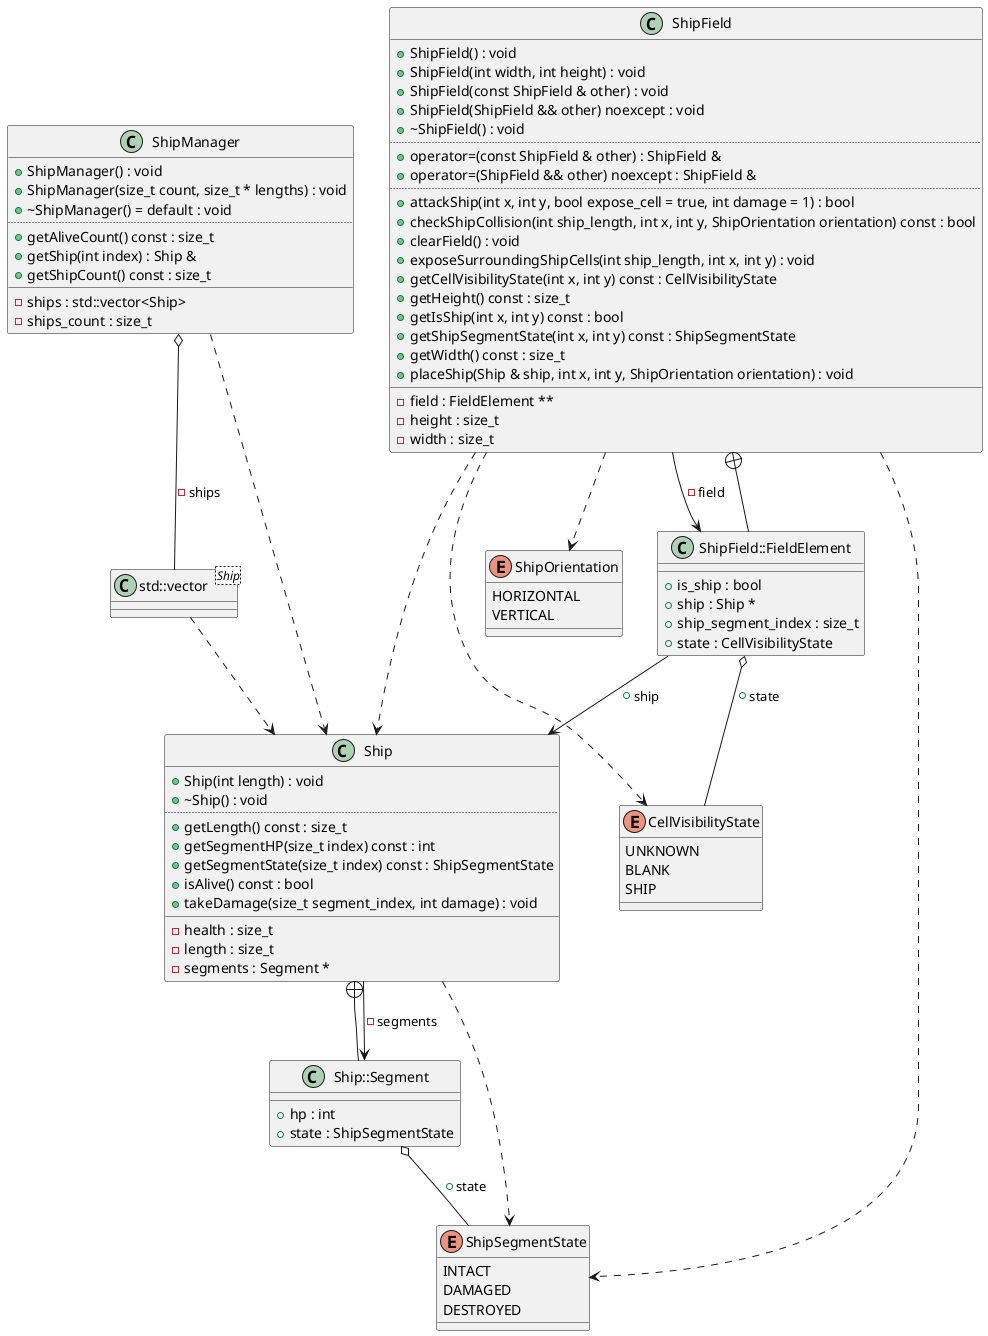

The diagram above was rendered by PlantUML. Its source (embedded in the PNG):
@startuml
class "std::vector<Ship>" as C_0010668212532447068380
class C_0010668212532447068380 {
__
}
enum "ShipSegmentState" as C_0014256742677139282670
enum C_0014256742677139282670 {
INTACT
DAMAGED
DESTROYED
}
enum "ShipOrientation" as C_0002579181642537833876
enum C_0002579181642537833876 {
HORIZONTAL
VERTICAL
}
enum "CellVisibilityState" as C_0003333043679234439357
enum C_0003333043679234439357 {
UNKNOWN
BLANK
SHIP
}
class "Ship" as C_0014529657433315016423
class C_0014529657433315016423 {
+Ship(int length) : void
+~Ship() : void
..
+getLength() const : size_t
+getSegmentHP(size_t index) const : int
+getSegmentState(size_t index) const : ShipSegmentState
+isAlive() const : bool
+takeDamage(size_t segment_index, int damage) : void
__
-health : size_t
-length : size_t
-segments : Segment *
}
class "Ship::Segment" as C_0000674658759292391449
class C_0000674658759292391449 {
__
+hp : int
+state : ShipSegmentState
}
class "ShipField" as C_0003843296779074973901
class C_0003843296779074973901 {
+ShipField() : void
+ShipField(int width, int height) : void
+ShipField(const ShipField & other) : void
+ShipField(ShipField && other) noexcept : void
+~ShipField() : void
..
+operator=(const ShipField & other) : ShipField &
+operator=(ShipField && other) noexcept : ShipField &
..
+attackShip(int x, int y, bool expose_cell = true, int damage = 1) : bool
+checkShipCollision(int ship_length, int x, int y, ShipOrientation orientation) const : bool
+clearField() : void
+exposeSurroundingShipCells(int ship_length, int x, int y) : void
+getCellVisibilityState(int x, int y) const : CellVisibilityState
+getHeight() const : size_t
+getIsShip(int x, int y) const : bool
+getShipSegmentState(int x, int y) const : ShipSegmentState
+getWidth() const : size_t
+placeShip(Ship & ship, int x, int y, ShipOrientation orientation) : void
__
-field : FieldElement **
-height : size_t
-width : size_t
}
class "ShipField::FieldElement" as C_0000316359785794417378
class C_0000316359785794417378 {
__
+is_ship : bool
+ship : Ship *
+ship_segment_index : size_t
+state : CellVisibilityState
}
class "ShipManager" as C_0017499122254539489506
class C_0017499122254539489506 {
+ShipManager() : void
+ShipManager(size_t count, size_t * lengths) : void
+~ShipManager() = default : void
..
+getAliveCount() const : size_t
+getShip(int index) : Ship &
+getShipCount() const : size_t
__
-ships : std::vector<Ship>
-ships_count : size_t
}
C_0010668212532447068380 ..> C_0014529657433315016423
C_0014529657433315016423 ..> C_0014256742677139282670
C_0014529657433315016423 --> C_0000674658759292391449 : -segments
C_0000674658759292391449 --+ C_0014529657433315016423
C_0000674658759292391449 o-- C_0014256742677139282670 : +state
C_0003843296779074973901 ..> C_0002579181642537833876
C_0003843296779074973901 ..> C_0003333043679234439357
C_0003843296779074973901 ..> C_0014256742677139282670
C_0003843296779074973901 ..> C_0014529657433315016423
C_0003843296779074973901 --> C_0000316359785794417378 : -field
C_0000316359785794417378 --+ C_0003843296779074973901
C_0000316359785794417378 o-- C_0003333043679234439357 : +state
C_0000316359785794417378 --> C_0014529657433315016423 : +ship
C_0017499122254539489506 ..> C_0014529657433315016423
C_0017499122254539489506 o-- C_0010668212532447068380 : -ships

'Generated with clang-uml, version 0.5.5
'LLVM version clang version 18.1.8
@enduml